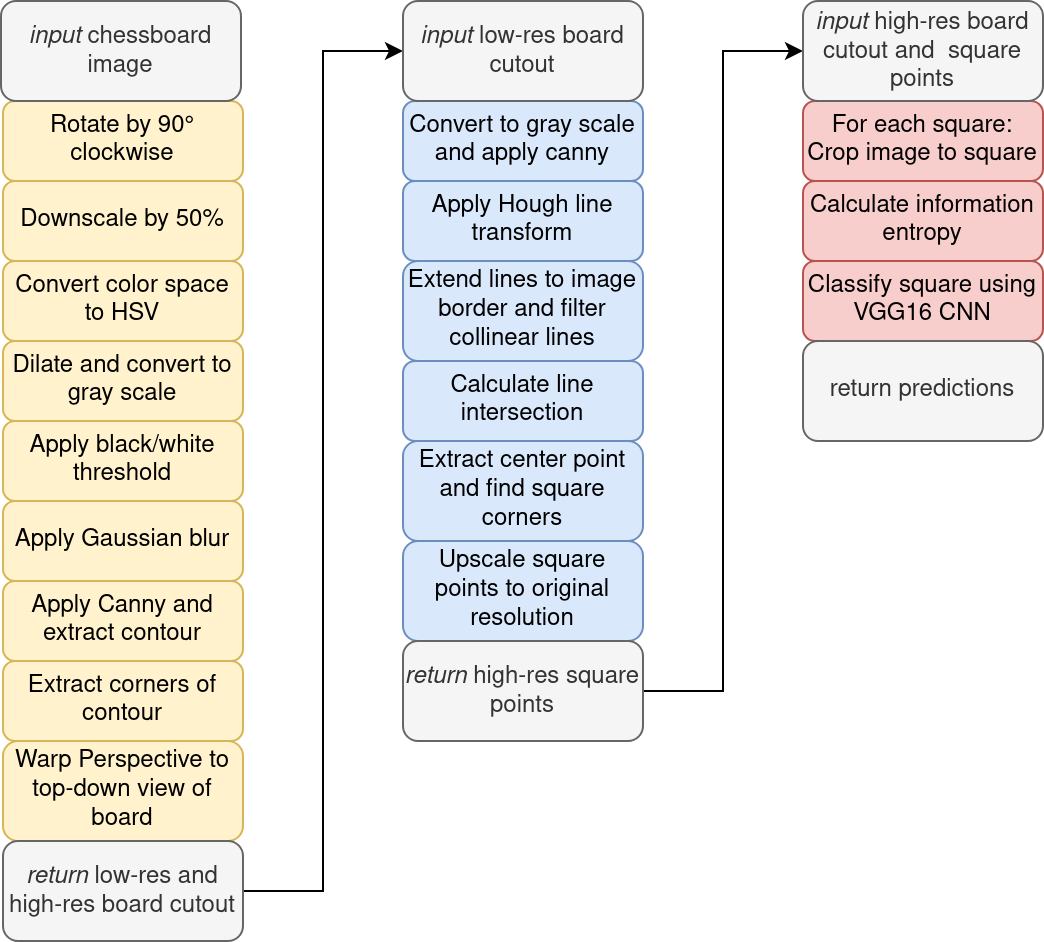

The diagram above was exported from draw.io. Its source (the exported page's mxGraphModel, read from the mxfile embedded in the PNG):
<mxGraphModel dx="2381" dy="921" grid="1" gridSize="10" guides="1" tooltips="1" connect="1" arrows="1" fold="1" page="1" pageScale="1" pageWidth="850" pageHeight="1100" math="0" shadow="0">
  <root>
    <mxCell id="0" />
    <mxCell id="1" parent="0" />
    <mxCell id="LPwjprSFdPAbuaN6rtF_-1" value="Convert color space to HSV" style="rounded=1;whiteSpace=wrap;html=1;fillColor=#fff2cc;strokeColor=#d6b656;" vertex="1" parent="1">
      <mxGeometry x="40" y="170" width="120" height="40" as="geometry" />
    </mxCell>
    <mxCell id="LPwjprSFdPAbuaN6rtF_-2" value="Rotate by 90° clockwise" style="rounded=1;whiteSpace=wrap;html=1;fillColor=#fff2cc;strokeColor=#d6b656;" vertex="1" parent="1">
      <mxGeometry x="40" y="90" width="120" height="40" as="geometry" />
    </mxCell>
    <mxCell id="LPwjprSFdPAbuaN6rtF_-3" value="Downscale by 50%" style="rounded=1;whiteSpace=wrap;html=1;fillColor=#fff2cc;strokeColor=#d6b656;" vertex="1" parent="1">
      <mxGeometry x="40" y="130" width="120" height="40" as="geometry" />
    </mxCell>
    <mxCell id="LPwjprSFdPAbuaN6rtF_-4" value="Dilate and convert to gray scale" style="rounded=1;whiteSpace=wrap;html=1;fillColor=#fff2cc;strokeColor=#d6b656;" vertex="1" parent="1">
      <mxGeometry x="40" y="210" width="120" height="40" as="geometry" />
    </mxCell>
    <mxCell id="LPwjprSFdPAbuaN6rtF_-5" value="Apply black/white threshold" style="rounded=1;whiteSpace=wrap;html=1;fillColor=#fff2cc;strokeColor=#d6b656;" vertex="1" parent="1">
      <mxGeometry x="40" y="250" width="120" height="40" as="geometry" />
    </mxCell>
    <mxCell id="LPwjprSFdPAbuaN6rtF_-6" value="Apply Gaussian blur" style="rounded=1;whiteSpace=wrap;html=1;fillColor=#fff2cc;strokeColor=#d6b656;" vertex="1" parent="1">
      <mxGeometry x="40" y="290" width="120" height="40" as="geometry" />
    </mxCell>
    <mxCell id="LPwjprSFdPAbuaN6rtF_-7" value="Apply Canny and extract contour" style="rounded=1;whiteSpace=wrap;html=1;fillColor=#fff2cc;strokeColor=#d6b656;" vertex="1" parent="1">
      <mxGeometry x="40" y="330" width="120" height="40" as="geometry" />
    </mxCell>
    <mxCell id="LPwjprSFdPAbuaN6rtF_-8" value="Extract corners of contour" style="rounded=1;whiteSpace=wrap;html=1;fillColor=#fff2cc;strokeColor=#d6b656;" vertex="1" parent="1">
      <mxGeometry x="40" y="370" width="120" height="40" as="geometry" />
    </mxCell>
    <mxCell id="LPwjprSFdPAbuaN6rtF_-11" value="Warp Perspective to top-down view of board" style="rounded=1;whiteSpace=wrap;html=1;fillColor=#fff2cc;strokeColor=#d6b656;" vertex="1" parent="1">
      <mxGeometry x="40" y="410" width="120" height="50" as="geometry" />
    </mxCell>
    <mxCell id="LPwjprSFdPAbuaN6rtF_-18" value="Convert to gray scale and apply canny" style="rounded=1;whiteSpace=wrap;html=1;fillColor=#dae8fc;strokeColor=#6c8ebf;" vertex="1" parent="1">
      <mxGeometry x="240" y="90" width="120" height="40" as="geometry" />
    </mxCell>
    <mxCell id="LPwjprSFdPAbuaN6rtF_-19" value="Apply Hough line transform" style="rounded=1;whiteSpace=wrap;html=1;fillColor=#dae8fc;strokeColor=#6c8ebf;" vertex="1" parent="1">
      <mxGeometry x="240" y="130" width="120" height="40" as="geometry" />
    </mxCell>
    <mxCell id="LPwjprSFdPAbuaN6rtF_-20" value="Extend lines to image border and filter collinear lines" style="rounded=1;whiteSpace=wrap;html=1;fillColor=#dae8fc;strokeColor=#6c8ebf;" vertex="1" parent="1">
      <mxGeometry x="240" y="170" width="120" height="50" as="geometry" />
    </mxCell>
    <mxCell id="LPwjprSFdPAbuaN6rtF_-22" value="Calculate line intersection" style="rounded=1;whiteSpace=wrap;html=1;fillColor=#dae8fc;strokeColor=#6c8ebf;" vertex="1" parent="1">
      <mxGeometry x="240" y="220" width="120" height="40" as="geometry" />
    </mxCell>
    <mxCell id="LPwjprSFdPAbuaN6rtF_-23" value="Extract center point and find square corners" style="rounded=1;whiteSpace=wrap;html=1;fillColor=#dae8fc;strokeColor=#6c8ebf;" vertex="1" parent="1">
      <mxGeometry x="240" y="260" width="120" height="50" as="geometry" />
    </mxCell>
    <mxCell id="LPwjprSFdPAbuaN6rtF_-24" value="Upscale square points to original resolution" style="rounded=1;whiteSpace=wrap;html=1;fillColor=#dae8fc;strokeColor=#6c8ebf;" vertex="1" parent="1">
      <mxGeometry x="240" y="310" width="120" height="50" as="geometry" />
    </mxCell>
    <mxCell id="LPwjprSFdPAbuaN6rtF_-25" value="For each square:&lt;br&gt;Crop image to square" style="rounded=1;whiteSpace=wrap;html=1;fillColor=#f8cecc;strokeColor=#b85450;" vertex="1" parent="1">
      <mxGeometry x="440" y="90" width="120" height="40" as="geometry" />
    </mxCell>
    <mxCell id="LPwjprSFdPAbuaN6rtF_-26" value="Calculate information entropy " style="rounded=1;whiteSpace=wrap;html=1;fillColor=#f8cecc;strokeColor=#b85450;" vertex="1" parent="1">
      <mxGeometry x="440" y="130" width="120" height="40" as="geometry" />
    </mxCell>
    <mxCell id="LPwjprSFdPAbuaN6rtF_-27" value="Classify square using VGG16 CNN" style="rounded=1;whiteSpace=wrap;html=1;fillColor=#f8cecc;strokeColor=#b85450;" vertex="1" parent="1">
      <mxGeometry x="440" y="170" width="120" height="40" as="geometry" />
    </mxCell>
    <mxCell id="LPwjprSFdPAbuaN6rtF_-28" value="return predictions" style="rounded=1;whiteSpace=wrap;html=1;fillColor=#f5f5f5;strokeColor=#666666;fontColor=#333333;" vertex="1" parent="1">
      <mxGeometry x="440" y="210" width="120" height="50" as="geometry" />
    </mxCell>
    <mxCell id="LPwjprSFdPAbuaN6rtF_-56" style="edgeStyle=orthogonalEdgeStyle;rounded=0;orthogonalLoop=1;jettySize=auto;html=1;entryX=0;entryY=0.5;entryDx=0;entryDy=0;" edge="1" parent="1" source="LPwjprSFdPAbuaN6rtF_-45" target="LPwjprSFdPAbuaN6rtF_-48">
      <mxGeometry relative="1" as="geometry" />
    </mxCell>
    <mxCell id="LPwjprSFdPAbuaN6rtF_-45" value="&lt;i&gt;return&lt;/i&gt; low-res and high-res board cutout" style="rounded=1;whiteSpace=wrap;html=1;fillColor=#f5f5f5;strokeColor=#666666;fontColor=#333333;" vertex="1" parent="1">
      <mxGeometry x="40" y="460" width="120" height="50" as="geometry" />
    </mxCell>
    <mxCell id="LPwjprSFdPAbuaN6rtF_-57" style="edgeStyle=orthogonalEdgeStyle;rounded=0;orthogonalLoop=1;jettySize=auto;html=1;exitX=1;exitY=0.5;exitDx=0;exitDy=0;entryX=0;entryY=0.5;entryDx=0;entryDy=0;" edge="1" parent="1" source="LPwjprSFdPAbuaN6rtF_-46" target="LPwjprSFdPAbuaN6rtF_-49">
      <mxGeometry relative="1" as="geometry" />
    </mxCell>
    <mxCell id="LPwjprSFdPAbuaN6rtF_-46" value="&lt;i&gt;return&lt;/i&gt; high-res square points" style="rounded=1;whiteSpace=wrap;html=1;fillColor=#f5f5f5;strokeColor=#666666;fontColor=#333333;" vertex="1" parent="1">
      <mxGeometry x="240" y="360" width="120" height="50" as="geometry" />
    </mxCell>
    <mxCell id="LPwjprSFdPAbuaN6rtF_-47" value="&lt;i&gt;input&lt;/i&gt; chessboard image" style="rounded=1;whiteSpace=wrap;html=1;fillColor=#f5f5f5;strokeColor=#666666;fontColor=#333333;" vertex="1" parent="1">
      <mxGeometry x="39" y="40" width="120" height="50" as="geometry" />
    </mxCell>
    <mxCell id="LPwjprSFdPAbuaN6rtF_-48" value="&lt;i&gt;input&lt;/i&gt; low-res board cutout" style="rounded=1;whiteSpace=wrap;html=1;fillColor=#f5f5f5;strokeColor=#666666;fontColor=#333333;" vertex="1" parent="1">
      <mxGeometry x="240" y="40" width="120" height="50" as="geometry" />
    </mxCell>
    <mxCell id="LPwjprSFdPAbuaN6rtF_-49" value="&lt;i&gt;input&lt;/i&gt; high-res board cutout and&amp;nbsp; square points" style="rounded=1;whiteSpace=wrap;html=1;fillColor=#f5f5f5;strokeColor=#666666;fontColor=#333333;" vertex="1" parent="1">
      <mxGeometry x="440" y="40" width="120" height="50" as="geometry" />
    </mxCell>
  </root>
</mxGraphModel>